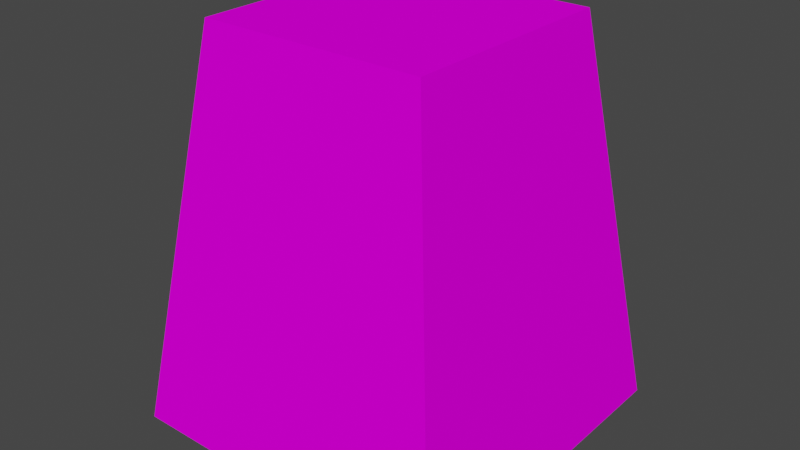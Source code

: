 # Source: large_to_medium.blend  (saved by Blender 2.81.16; exported with 4.5.12 LTS)
import bpy
from mathutils import Matrix  # noqa: F401  (used for matrix-valued properties, if any)

bpy.ops.wm.read_factory_settings(use_empty=True)
scene = bpy.context.scene
scene.name = 'Scene'

# ---- collections
col_collection = bpy.data.collections.new('Collection'); scene.collection.children.link(col_collection)

# ---- images (referenced by path relative to the original .blend; pixels are not part of the script)
import os
ASSET_DIR = os.environ.get("B2B_ASSET_DIR", "")  # directory of the original .blend (textures are referenced by path, not embedded)
HERE = os.path.dirname(os.path.abspath(__file__))  # packed textures are extracted next to this script under _unpacked/

def load_image(name, relpath, width, height, colorspace="sRGB"):
    """Load a texture the original file referenced (path relative to the .blend, or extracted next to this script)."""
    p = next((c for c in (os.path.join(HERE, relpath), os.path.join(ASSET_DIR, relpath)) if relpath and os.path.exists(c)), "")
    if p:
        img = bpy.data.images.load(p, check_existing=True)
        img.name = name
    else:  # same state as the original file: an image datablock whose file is absent (Cycles renders it pink)
        img = bpy.data.images.new(name, width, height)
        img.source = "FILE"
        img.filepath = "//" + (relpath or name)
    img.colorspace_settings.name = colorspace
    return img
img_default_tree_png = load_image('default_tree.png', 'default_tree.png', 1024, 1024, 'sRGB')

# ---- materials (node trees are filled in below, after node groups)
mat_material = bpy.data.materials.new('Material')
mat_material.use_transparent_shadow = False

# ---- material node trees
mat_material.use_nodes = True; mat_material.node_tree.nodes.clear()
_N = mat_material.node_tree.nodes; _L = mat_material.node_tree.links
n0 = _N.new('ShaderNodeOutputMaterial'); n0.name = 'Material Output'; n0.location = (300, 300)
n1 = _N.new('ShaderNodeBsdfPrincipled'); n1.name = 'Principled BSDF'; n1.location = (10, 300)
n1.distribution = 'GGX'
n1.subsurface_method = 'BURLEY'
n1.inputs[3].default_value = 1.45
n1.inputs[13].default_value = 0.0
n1.inputs[27].default_value = (0.0, 0.0, 0.0, 1.0)
n1.inputs[28].default_value = 1.0
n2 = _N.new('ShaderNodeTexImage'); n2.name = 'Image Texture'; n2.location = (-280, 280)
n2.image = img_default_tree_png
n2.interpolation = 'Closest'
_L.new(n1.outputs[0], n0.inputs[0])
_L.new(n2.outputs[0], n1.inputs[0])
n0.is_active_output = True

# ---- world
world_world = bpy.data.worlds.new('World'); scene.world = world_world
world_world.use_nodes = True; world_world.node_tree.nodes.clear()
_N = world_world.node_tree.nodes; _L = world_world.node_tree.links
n0 = _N.new('ShaderNodeOutputWorld'); n0.name = 'World Output'; n0.location = (300, 300)
n1 = _N.new('ShaderNodeBackground'); n1.name = 'Background'; n1.location = (10, 300)
n1.inputs[0].default_value = (0.05088, 0.05088, 0.05088, 1.0)
_L.new(n1.outputs[0], n0.inputs[0])
n0.is_active_output = True
world_world.color = (0.05088, 0.05088, 0.05088)
world_world.use_sun_shadow = False
world_world.sun_shadow_jitter_overblur = 0.0

# ---- meshes
me_plane = bpy.data.meshes.new('Plane')
me_plane.from_pydata([(-0.25, -0.25, 0.25), (0.25, -0.25, 0.25), (-0.25, 0.25, 0.25), (0.25, 0.25, 0.25), (-0.375, -0.375, -0.625), (0.375, -0.375, -0.625), (-0.375, 0.375, -0.625), (0.375, 0.375, -0.625)], [], [(0, 4, 5, 1), (3, 7, 6, 2), (2, 6, 4, 0), (1, 5, 7, 3), (0, 1, 3, 2)])
_uv = me_plane.uv_layers.new(name='UVMap')
_uv.uv.foreach_set('vector', [0.25, 0.75, 0.125, -0.125, 0.875, -0.125, 0.75, 0.75, 0.25, 0.75, 0.125, -0.125, 0.875, -0.125, 0.75, 0.75, 0.25, 0.75, 0.125, -0.125, 0.875, -0.125, 0.75, 0.75, 0.25, 0.75, 0.125, -0.125, 0.875, -0.125, 0.75, 0.75, 0.7499, 0.2501, 0.7499, 0.7499, 0.2501, 0.7499, 0.2501, 0.2501])
me_plane.materials.append(mat_material)
me_plane.materials.append(None)
me_plane.use_remesh_fix_poles = True
me_plane.use_remesh_preserve_attributes = False
me_plane.use_mirror_vertex_groups = False
me_plane.update()

# ---- objects
ob_plane = bpy.data.objects.new('Plane', me_plane)

# ---- transforms, parenting, visibility, modifiers, constraints
ob_plane.location = (0.0, 0.0, 0.0)
ob_plane.lineart.crease_threshold = 0.0

# ---- collection membership
scene.collection.objects.link(ob_plane)

# ---- scene / render settings (as saved in the file)
scene.frame_start = 1; scene.frame_end = 250; scene.frame_set(1)
scene.render.engine = 'BLENDER_EEVEE_NEXT'
scene.cycles.use_denoising = False
scene.cycles.samples = 128
scene.cycles.sampling_pattern = 'TABULATED_SOBOL'
scene.cycles.use_adaptive_sampling = False
scene.cycles.use_light_tree = False
scene.view_settings.view_transform = 'Filmic'
bpy.context.view_layer.update()

# ---- added for rendering (the .blend has no active camera and no usable light): camera, sun
cam_auto = bpy.data.cameras.new('AutoCamera')
cam_auto.lens = 50.0
cam_auto.sensor_width = 36.0
cam_auto.clip_end = 1000.0
ob_auto_camera = bpy.data.objects.new('AutoCamera', cam_auto)
scene.collection.objects.link(ob_auto_camera)
ob_auto_camera.location = (1.27218, -1.52662, 0.830247)
ob_auto_camera.rotation_euler = (1.09748, -7.21219e-08, 0.694738)
scene.camera = ob_auto_camera
light_auto_sun = bpy.data.lights.new('AutoSun', 'SUN')
light_auto_sun.energy = 3.0
light_auto_sun.angle = 0.0523599
ob_auto_sun = bpy.data.objects.new('AutoSun', light_auto_sun)
scene.collection.objects.link(ob_auto_sun)
ob_auto_sun.rotation_euler = (0.872665, 0.174533, 0.523599)
bpy.context.view_layer.update()
